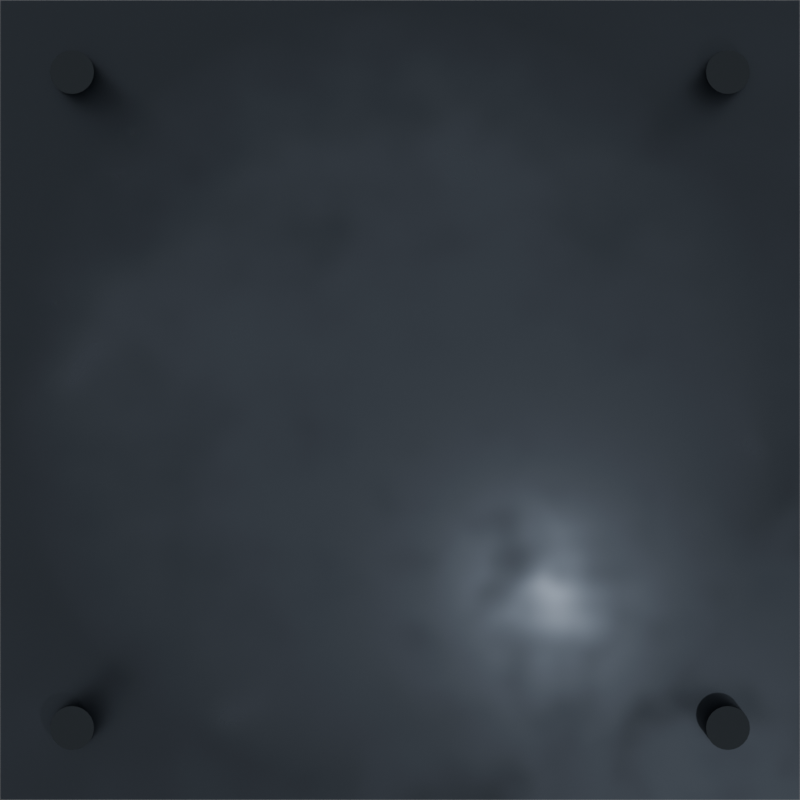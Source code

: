 # Source: plate_standard.blend  (saved by Blender 5.2.45; exported with 4.5.12 LTS)
import bpy
from mathutils import Matrix  # noqa: F401  (used for matrix-valued properties, if any)

bpy.ops.wm.read_factory_settings(use_empty=True)
scene = bpy.context.scene
scene.name = 'Scene'

# ---- collections
col_collection = bpy.data.collections.new('Collection'); scene.collection.children.link(col_collection)
col_pz_floorpilot = bpy.data.collections.new('PZ_FloorPilot'); scene.collection.children.link(col_pz_floorpilot)

# ---- materials (node trees are filled in below, after node groups)
mat_material = bpy.data.materials.new('Material')
mat_material.alpha_threshold = 0.0
mat_material.use_backface_culling_lightprobe_volume = False
mat_material.roughness = 0.5
mat_material.line_color = (0.0, 0.0, 0.0, 1.0)
mat_pz_platemetal = bpy.data.materials.new('PZ_PlateMetal')
mat_pz_boltmetal = bpy.data.materials.new('PZ_BoltMetal')

# ---- material node trees
mat_material.use_nodes = True; mat_material.node_tree.nodes.clear()
_N = mat_material.node_tree.nodes; _L = mat_material.node_tree.links
n0 = _N.new('ShaderNodeOutputMaterial'); n0.name = 'Material Output'; n0.location = (200, 100)
n1 = _N.new('ShaderNodeBsdfPrincipled'); n1.name = 'Principled BSDF'; n1.location = (-200, 100)
n1.inputs[10].default_value = 0.005
_L.new(n1.outputs[0], n0.inputs[0])
n0.is_active_output = True
mat_pz_platemetal.use_nodes = True; mat_pz_platemetal.node_tree.nodes.clear()
_N = mat_pz_platemetal.node_tree.nodes; _L = mat_pz_platemetal.node_tree.links
n0 = _N.new('ShaderNodeBsdfPrincipled'); n0.name = 'Principled BSDF'; n0.location = (-200, 100)
n0.inputs[0].default_value = (0.1, 0.12, 0.15, 1.0)
n0.inputs[1].default_value = 0.85
n0.inputs[10].default_value = 0.005
n1 = _N.new('ShaderNodeOutputMaterial'); n1.name = 'Material Output'; n1.location = (200, 100)
n2 = _N.new('ShaderNodeTexCoord'); n2.name = 'Texture Coordinate'; n2.location = (0, 0)
n3 = _N.new('ShaderNodeTexNoise'); n3.name = 'Noise Texture'; n3.location = (0, 0)
n3.width = 160
n3.inputs[2].default_value = 6.0
_L.new(n0.outputs[0], n1.inputs[0])
_L.new(n2.outputs[0], n3.inputs[0])
_L.new(n3.outputs[0], n0.inputs[2])
n1.is_active_output = True
mat_pz_boltmetal.use_nodes = True; mat_pz_boltmetal.node_tree.nodes.clear()
_N = mat_pz_boltmetal.node_tree.nodes; _L = mat_pz_boltmetal.node_tree.links
n0 = _N.new('ShaderNodeBsdfPrincipled'); n0.name = 'Principled BSDF'; n0.location = (-200, 100)
n0.inputs[0].default_value = (0.05, 0.06, 0.07, 1.0)
n0.inputs[1].default_value = 0.9
n0.inputs[2].default_value = 0.4
n0.inputs[10].default_value = 0.005
n1 = _N.new('ShaderNodeOutputMaterial'); n1.name = 'Material Output'; n1.location = (200, 100)
_L.new(n0.outputs[0], n1.inputs[0])
n1.is_active_output = True

# ---- world
world_pz_neutralworld4 = bpy.data.worlds.new('PZ_NeutralWorld4'); scene.world = world_pz_neutralworld4
world_pz_neutralworld4.use_nodes = True; world_pz_neutralworld4.node_tree.nodes.clear()
_N = world_pz_neutralworld4.node_tree.nodes; _L = world_pz_neutralworld4.node_tree.links
n0 = _N.new('ShaderNodeBackground'); n0.name = 'Background'; n0.location = (-200, 100)
n0.inputs[0].default_value = (0.55, 0.55, 0.55, 1.0)
n0.inputs[1].default_value = 0.7
n1 = _N.new('ShaderNodeOutputWorld'); n1.name = 'World Output'; n1.location = (200, 100)
_L.new(n0.outputs[0], n1.inputs[0])
n1.is_active_output = True

# ---- cameras
cam_camera = bpy.data.cameras.new('Camera')
cam_camera.clip_end = 100.0
cam_camera.ortho_scale = 7.314
cam_pz_ortho = bpy.data.cameras.new('PZ_Ortho')
cam_pz_ortho.type = 'ORTHO'
cam_pz_ortho.ortho_scale = 2.0

# ---- lights
light_light = bpy.data.lights.new('Light', 'POINT')
light_light.energy = 1000.0
light_light.shadow_soft_size = 0.1
light_sun = bpy.data.lights.new('Sun', 'SUN')
light_sun.energy = 0.7

# ---- meshes
me_cube = bpy.data.meshes.new('Cube')
me_cube.from_pydata([(1.0, 1.0, 1.0), (1.0, 1.0, -1.0), (1.0, -1.0, 1.0), (1.0, -1.0, -1.0), (-1.0, 1.0, 1.0), (-1.0, 1.0, -1.0), (-1.0, -1.0, 1.0), (-1.0, -1.0, -1.0)], [], [(0, 4, 6, 2), (3, 2, 6, 7), (7, 6, 4, 5), (5, 1, 3, 7), (1, 0, 2, 3), (5, 4, 0, 1)])
_uv = me_cube.uv_layers.new(name='UVMap')
_uv.uv.foreach_set('vector', [0.625, 0.5, 0.875, 0.5, 0.875, 0.75, 0.625, 0.75, 0.375, 0.75, 0.625, 0.75, 0.625, 1.0, 0.375, 1.0, 0.375, 0.0, 0.625, 0.0, 0.625, 0.25, 0.375, 0.25, 0.125, 0.5, 0.375, 0.5, 0.375, 0.75, 0.125, 0.75, 0.375, 0.5, 0.625, 0.5, 0.625, 0.75, 0.375, 0.75, 0.375, 0.25, 0.625, 0.25, 0.625, 0.5, 0.375, 0.5])
me_cube.materials.append(mat_material)
me_cube.use_mirror_vertex_groups = False
me_cube.update()
me_cube_001 = bpy.data.meshes.new('Cube.001')
me_cube_001.from_pydata([(-1.0, -1.0, -0.08), (-1.0, -1.0, 0.0), (-1.0, 1.0, -0.08), (-1.0, 1.0, 0.0), (1.0, -1.0, -0.08), (1.0, -1.0, 0.0), (1.0, 1.0, -0.08), (1.0, 1.0, 0.0)], [], [(0, 1, 3, 2), (2, 3, 7, 6), (6, 7, 5, 4), (4, 5, 1, 0), (2, 6, 4, 0), (7, 3, 1, 5)])
me_cube_001.polygons.foreach_set('use_smooth', [True] * 6)
_uv = me_cube_001.uv_layers.new(name='UVMap')
_uv.uv.foreach_set('vector', [0.375, 0.0, 0.625, 0.0, 0.625, 0.25, 0.375, 0.25, 0.375, 0.25, 0.625, 0.25, 0.625, 0.5, 0.375, 0.5, 0.375, 0.5, 0.625, 0.5, 0.625, 0.75, 0.375, 0.75, 0.375, 0.75, 0.625, 0.75, 0.625, 1.0, 0.375, 1.0, 0.125, 0.5, 0.375, 0.5, 0.375, 0.75, 0.125, 0.75, 0.625, 0.5, 0.875, 0.5, 0.875, 0.75, 0.625, 0.75])
me_cube_001.materials.append(mat_pz_platemetal)
me_cube_001.update()
me_cylinder = bpy.data.meshes.new('Cylinder')
me_cylinder.from_pydata([(0.0, 0.055, -0.015), (0.0, 0.055, 0.015), (0.01424, 0.05313, -0.015), (0.01424, 0.05313, 0.015), (0.0275, 0.04763, -0.015), (0.0275, 0.04763, 0.015), (0.03889, 0.03889, -0.015), (0.03889, 0.03889, 0.015), (0.04763, 0.0275, -0.015), (0.04763, 0.0275, 0.015), (0.05313, 0.01424, -0.015), (0.05313, 0.01424, 0.015), (0.055, 0.0, -0.015), (0.055, 0.0, 0.015), (0.05313, -0.01424, -0.015), (0.05313, -0.01424, 0.015), (0.04763, -0.0275, -0.015), (0.04763, -0.0275, 0.015), (0.03889, -0.03889, -0.015), (0.03889, -0.03889, 0.015), (0.0275, -0.04763, -0.015), (0.0275, -0.04763, 0.015), (0.01424, -0.05313, -0.015), (0.01424, -0.05313, 0.015), (0.0, -0.055, -0.015), (0.0, -0.055, 0.015), (-0.01424, -0.05313, -0.015), (-0.01424, -0.05313, 0.015), (-0.0275, -0.04763, -0.015), (-0.0275, -0.04763, 0.015), (-0.03889, -0.03889, -0.015), (-0.03889, -0.03889, 0.015), (-0.04763, -0.0275, -0.015), (-0.04763, -0.0275, 0.015), (-0.05313, -0.01424, -0.015), (-0.05313, -0.01424, 0.015), (-0.055, 0.0, -0.015), (-0.055, 0.0, 0.015), (-0.05313, 0.01424, -0.015), (-0.05313, 0.01424, 0.015), (-0.04763, 0.0275, -0.015), (-0.04763, 0.0275, 0.015), (-0.03889, 0.03889, -0.015), (-0.03889, 0.03889, 0.015), (-0.0275, 0.04763, -0.015), (-0.0275, 0.04763, 0.015), (-0.01424, 0.05313, -0.015), (-0.01424, 0.05313, 0.015)], [], [(0, 1, 3, 2), (2, 3, 5, 4), (4, 5, 7, 6), (6, 7, 9, 8), (8, 9, 11, 10), (10, 11, 13, 12), (12, 13, 15, 14), (14, 15, 17, 16), (16, 17, 19, 18), (18, 19, 21, 20), (20, 21, 23, 22), (22, 23, 25, 24), (24, 25, 27, 26), (26, 27, 29, 28), (28, 29, 31, 30), (30, 31, 33, 32), (32, 33, 35, 34), (34, 35, 37, 36), (36, 37, 39, 38), (38, 39, 41, 40), (40, 41, 43, 42), (42, 43, 45, 44), (3, 1, 47, 45, 43, 41, 39, 37, 35, 33, 31, 29, 27, 25, 23, 21, 19, 17, 15, 13, 11, 9, 7, 5), (44, 45, 47, 46), (46, 47, 1, 0), (0, 2, 4, 6, 8, 10, 12, 14, 16, 18, 20, 22, 24, 26, 28, 30, 32, 34, 36, 38, 40, 42, 44, 46)])
_uv = me_cylinder.uv_layers.new(name='UVMap')
_uv.uv.foreach_set('vector', [1.0, 0.5, 1.0, 1.0, 0.9583, 1.0, 0.9583, 0.5, 0.9583, 0.5, 0.9583, 1.0, 0.9167, 1.0, 0.9167, 0.5, 0.9167, 0.5, 0.9167, 1.0, 0.875, 1.0, 0.875, 0.5, 0.875, 0.5, 0.875, 1.0, 0.8333, 1.0, 0.8333, 0.5, 0.8333, 0.5, 0.8333, 1.0, 0.7917, 1.0, 0.7917, 0.5, 0.7917, 0.5, 0.7917, 1.0, 0.75, 1.0, 0.75, 0.5, 0.75, 0.5, 0.75, 1.0, 0.7083, 1.0, 0.7083, 0.5, 0.7083, 0.5, 0.7083, 1.0, 0.6667, 1.0, 0.6667, 0.5, 0.6667, 0.5, 0.6667, 1.0, 0.625, 1.0, 0.625, 0.5, 0.625, 0.5, 0.625, 1.0, 0.5833, 1.0, 0.5833, 0.5, 0.5833, 0.5, 0.5833, 1.0, 0.5417, 1.0, 0.5417, 0.5, 0.5417, 0.5, 0.5417, 1.0, 0.5, 1.0, 0.5, 0.5, 0.5, 0.5, 0.5, 1.0, 0.4583, 1.0, 0.4583, 0.5, 0.4583, 0.5, 0.4583, 1.0, 0.4167, 1.0, 0.4167, 0.5, 0.4167, 0.5, 0.4167, 1.0, 0.375, 1.0, 0.375, 0.5, 0.375, 0.5, 0.375, 1.0, 0.3333, 1.0, 0.3333, 0.5, 0.3333, 0.5, 0.3333, 1.0, 0.2917, 1.0, 0.2917, 0.5, 0.2917, 0.5, 0.2917, 1.0, 0.25, 1.0, 0.25, 0.5, 0.25, 0.5, 0.25, 1.0, 0.2083, 1.0, 0.2083, 0.5, 0.2083, 0.5, 0.2083, 1.0, 0.1667, 1.0, 0.1667, 0.5, 0.1667, 0.5, 0.1667, 1.0, 0.125, 1.0, 0.125, 0.5, 0.125, 0.5, 0.125, 1.0, 0.08333, 1.0, 0.08333, 0.5, 0.3121, 0.4818, 0.25, 0.49, 0.1879, 0.4818, 0.13, 0.4578, 0.08029, 0.4197, 0.04215, 0.37, 0.01818, 0.3121, 0.01, 0.25, 0.01818, 0.1879, 0.04215, 0.13, 0.08029, 0.08029, 0.13, 0.04215, 0.1879, 0.01818, 0.25, 0.01, 0.3121, 0.01818, 0.37, 0.04215, 0.4197, 0.08029, 0.4578, 0.13, 0.4818, 0.1879, 0.49, 0.25, 0.4818, 0.3121, 0.4578, 0.37, 0.4197, 0.4197, 0.37, 0.4578, 0.08333, 0.5, 0.08333, 1.0, 0.04167, 1.0, 0.04167, 0.5, 0.04167, 0.5, 0.04167, 1.0, -1.863e-07, 1.0, -1.863e-07, 0.5, 0.75, 0.49, 0.8121, 0.4818, 0.87, 0.4578, 0.9197, 0.4197, 0.9578, 0.37, 0.9818, 0.3121, 0.99, 0.25, 0.9818, 0.1879, 0.9578, 0.13, 0.9197, 0.08029, 0.87, 0.04215, 0.8121, 0.01818, 0.75, 0.01, 0.6879, 0.01818, 0.63, 0.04215, 0.5803, 0.08029, 0.5422, 0.13, 0.5182, 0.1879, 0.51, 0.25, 0.5182, 0.3121, 0.5422, 0.37, 0.5803, 0.4197, 0.63, 0.4578, 0.6879, 0.4818])
me_cylinder.materials.append(mat_pz_boltmetal)
me_cylinder.update()
me_cylinder_001 = bpy.data.meshes.new('Cylinder.001')
me_cylinder_001.from_pydata([(0.0, 0.055, -0.015), (0.0, 0.055, 0.015), (0.01424, 0.05313, -0.015), (0.01424, 0.05313, 0.015), (0.0275, 0.04763, -0.015), (0.0275, 0.04763, 0.015), (0.03889, 0.03889, -0.015), (0.03889, 0.03889, 0.015), (0.04763, 0.0275, -0.015), (0.04763, 0.0275, 0.015), (0.05313, 0.01424, -0.015), (0.05313, 0.01424, 0.015), (0.055, 0.0, -0.015), (0.055, 0.0, 0.015), (0.05313, -0.01424, -0.015), (0.05313, -0.01424, 0.015), (0.04763, -0.0275, -0.015), (0.04763, -0.0275, 0.015), (0.03889, -0.03889, -0.015), (0.03889, -0.03889, 0.015), (0.0275, -0.04763, -0.015), (0.0275, -0.04763, 0.015), (0.01424, -0.05313, -0.015), (0.01424, -0.05313, 0.015), (0.0, -0.055, -0.015), (0.0, -0.055, 0.015), (-0.01424, -0.05313, -0.015), (-0.01424, -0.05313, 0.015), (-0.0275, -0.04763, -0.015), (-0.0275, -0.04763, 0.015), (-0.03889, -0.03889, -0.015), (-0.03889, -0.03889, 0.015), (-0.04763, -0.0275, -0.015), (-0.04763, -0.0275, 0.015), (-0.05313, -0.01424, -0.015), (-0.05313, -0.01424, 0.015), (-0.055, 0.0, -0.015), (-0.055, 0.0, 0.015), (-0.05313, 0.01424, -0.015), (-0.05313, 0.01424, 0.015), (-0.04763, 0.0275, -0.015), (-0.04763, 0.0275, 0.015), (-0.03889, 0.03889, -0.015), (-0.03889, 0.03889, 0.015), (-0.0275, 0.04763, -0.015), (-0.0275, 0.04763, 0.015), (-0.01424, 0.05313, -0.015), (-0.01424, 0.05313, 0.015)], [], [(0, 1, 3, 2), (2, 3, 5, 4), (4, 5, 7, 6), (6, 7, 9, 8), (8, 9, 11, 10), (10, 11, 13, 12), (12, 13, 15, 14), (14, 15, 17, 16), (16, 17, 19, 18), (18, 19, 21, 20), (20, 21, 23, 22), (22, 23, 25, 24), (24, 25, 27, 26), (26, 27, 29, 28), (28, 29, 31, 30), (30, 31, 33, 32), (32, 33, 35, 34), (34, 35, 37, 36), (36, 37, 39, 38), (38, 39, 41, 40), (40, 41, 43, 42), (42, 43, 45, 44), (3, 1, 47, 45, 43, 41, 39, 37, 35, 33, 31, 29, 27, 25, 23, 21, 19, 17, 15, 13, 11, 9, 7, 5), (44, 45, 47, 46), (46, 47, 1, 0), (0, 2, 4, 6, 8, 10, 12, 14, 16, 18, 20, 22, 24, 26, 28, 30, 32, 34, 36, 38, 40, 42, 44, 46)])
_uv = me_cylinder_001.uv_layers.new(name='UVMap')
_uv.uv.foreach_set('vector', [1.0, 0.5, 1.0, 1.0, 0.9583, 1.0, 0.9583, 0.5, 0.9583, 0.5, 0.9583, 1.0, 0.9167, 1.0, 0.9167, 0.5, 0.9167, 0.5, 0.9167, 1.0, 0.875, 1.0, 0.875, 0.5, 0.875, 0.5, 0.875, 1.0, 0.8333, 1.0, 0.8333, 0.5, 0.8333, 0.5, 0.8333, 1.0, 0.7917, 1.0, 0.7917, 0.5, 0.7917, 0.5, 0.7917, 1.0, 0.75, 1.0, 0.75, 0.5, 0.75, 0.5, 0.75, 1.0, 0.7083, 1.0, 0.7083, 0.5, 0.7083, 0.5, 0.7083, 1.0, 0.6667, 1.0, 0.6667, 0.5, 0.6667, 0.5, 0.6667, 1.0, 0.625, 1.0, 0.625, 0.5, 0.625, 0.5, 0.625, 1.0, 0.5833, 1.0, 0.5833, 0.5, 0.5833, 0.5, 0.5833, 1.0, 0.5417, 1.0, 0.5417, 0.5, 0.5417, 0.5, 0.5417, 1.0, 0.5, 1.0, 0.5, 0.5, 0.5, 0.5, 0.5, 1.0, 0.4583, 1.0, 0.4583, 0.5, 0.4583, 0.5, 0.4583, 1.0, 0.4167, 1.0, 0.4167, 0.5, 0.4167, 0.5, 0.4167, 1.0, 0.375, 1.0, 0.375, 0.5, 0.375, 0.5, 0.375, 1.0, 0.3333, 1.0, 0.3333, 0.5, 0.3333, 0.5, 0.3333, 1.0, 0.2917, 1.0, 0.2917, 0.5, 0.2917, 0.5, 0.2917, 1.0, 0.25, 1.0, 0.25, 0.5, 0.25, 0.5, 0.25, 1.0, 0.2083, 1.0, 0.2083, 0.5, 0.2083, 0.5, 0.2083, 1.0, 0.1667, 1.0, 0.1667, 0.5, 0.1667, 0.5, 0.1667, 1.0, 0.125, 1.0, 0.125, 0.5, 0.125, 0.5, 0.125, 1.0, 0.08333, 1.0, 0.08333, 0.5, 0.3121, 0.4818, 0.25, 0.49, 0.1879, 0.4818, 0.13, 0.4578, 0.08029, 0.4197, 0.04215, 0.37, 0.01818, 0.3121, 0.01, 0.25, 0.01818, 0.1879, 0.04215, 0.13, 0.08029, 0.08029, 0.13, 0.04215, 0.1879, 0.01818, 0.25, 0.01, 0.3121, 0.01818, 0.37, 0.04215, 0.4197, 0.08029, 0.4578, 0.13, 0.4818, 0.1879, 0.49, 0.25, 0.4818, 0.3121, 0.4578, 0.37, 0.4197, 0.4197, 0.37, 0.4578, 0.08333, 0.5, 0.08333, 1.0, 0.04167, 1.0, 0.04167, 0.5, 0.04167, 0.5, 0.04167, 1.0, -1.863e-07, 1.0, -1.863e-07, 0.5, 0.75, 0.49, 0.8121, 0.4818, 0.87, 0.4578, 0.9197, 0.4197, 0.9578, 0.37, 0.9818, 0.3121, 0.99, 0.25, 0.9818, 0.1879, 0.9578, 0.13, 0.9197, 0.08029, 0.87, 0.04215, 0.8121, 0.01818, 0.75, 0.01, 0.6879, 0.01818, 0.63, 0.04215, 0.5803, 0.08029, 0.5422, 0.13, 0.5182, 0.1879, 0.51, 0.25, 0.5182, 0.3121, 0.5422, 0.37, 0.5803, 0.4197, 0.63, 0.4578, 0.6879, 0.4818])
me_cylinder_001.materials.append(mat_pz_boltmetal)
me_cylinder_001.update()
me_cylinder_002 = bpy.data.meshes.new('Cylinder.002')
me_cylinder_002.from_pydata([(0.0, 0.055, -0.015), (0.0, 0.055, 0.015), (0.01424, 0.05313, -0.015), (0.01424, 0.05313, 0.015), (0.0275, 0.04763, -0.015), (0.0275, 0.04763, 0.015), (0.03889, 0.03889, -0.015), (0.03889, 0.03889, 0.015), (0.04763, 0.0275, -0.015), (0.04763, 0.0275, 0.015), (0.05313, 0.01424, -0.015), (0.05313, 0.01424, 0.015), (0.055, 0.0, -0.015), (0.055, 0.0, 0.015), (0.05313, -0.01424, -0.015), (0.05313, -0.01424, 0.015), (0.04763, -0.0275, -0.015), (0.04763, -0.0275, 0.015), (0.03889, -0.03889, -0.015), (0.03889, -0.03889, 0.015), (0.0275, -0.04763, -0.015), (0.0275, -0.04763, 0.015), (0.01424, -0.05313, -0.015), (0.01424, -0.05313, 0.015), (0.0, -0.055, -0.015), (0.0, -0.055, 0.015), (-0.01424, -0.05313, -0.015), (-0.01424, -0.05313, 0.015), (-0.0275, -0.04763, -0.015), (-0.0275, -0.04763, 0.015), (-0.03889, -0.03889, -0.015), (-0.03889, -0.03889, 0.015), (-0.04763, -0.0275, -0.015), (-0.04763, -0.0275, 0.015), (-0.05313, -0.01424, -0.015), (-0.05313, -0.01424, 0.015), (-0.055, 0.0, -0.015), (-0.055, 0.0, 0.015), (-0.05313, 0.01424, -0.015), (-0.05313, 0.01424, 0.015), (-0.04763, 0.0275, -0.015), (-0.04763, 0.0275, 0.015), (-0.03889, 0.03889, -0.015), (-0.03889, 0.03889, 0.015), (-0.0275, 0.04763, -0.015), (-0.0275, 0.04763, 0.015), (-0.01424, 0.05313, -0.015), (-0.01424, 0.05313, 0.015)], [], [(0, 1, 3, 2), (2, 3, 5, 4), (4, 5, 7, 6), (6, 7, 9, 8), (8, 9, 11, 10), (10, 11, 13, 12), (12, 13, 15, 14), (14, 15, 17, 16), (16, 17, 19, 18), (18, 19, 21, 20), (20, 21, 23, 22), (22, 23, 25, 24), (24, 25, 27, 26), (26, 27, 29, 28), (28, 29, 31, 30), (30, 31, 33, 32), (32, 33, 35, 34), (34, 35, 37, 36), (36, 37, 39, 38), (38, 39, 41, 40), (40, 41, 43, 42), (42, 43, 45, 44), (3, 1, 47, 45, 43, 41, 39, 37, 35, 33, 31, 29, 27, 25, 23, 21, 19, 17, 15, 13, 11, 9, 7, 5), (44, 45, 47, 46), (46, 47, 1, 0), (0, 2, 4, 6, 8, 10, 12, 14, 16, 18, 20, 22, 24, 26, 28, 30, 32, 34, 36, 38, 40, 42, 44, 46)])
_uv = me_cylinder_002.uv_layers.new(name='UVMap')
_uv.uv.foreach_set('vector', [1.0, 0.5, 1.0, 1.0, 0.9583, 1.0, 0.9583, 0.5, 0.9583, 0.5, 0.9583, 1.0, 0.9167, 1.0, 0.9167, 0.5, 0.9167, 0.5, 0.9167, 1.0, 0.875, 1.0, 0.875, 0.5, 0.875, 0.5, 0.875, 1.0, 0.8333, 1.0, 0.8333, 0.5, 0.8333, 0.5, 0.8333, 1.0, 0.7917, 1.0, 0.7917, 0.5, 0.7917, 0.5, 0.7917, 1.0, 0.75, 1.0, 0.75, 0.5, 0.75, 0.5, 0.75, 1.0, 0.7083, 1.0, 0.7083, 0.5, 0.7083, 0.5, 0.7083, 1.0, 0.6667, 1.0, 0.6667, 0.5, 0.6667, 0.5, 0.6667, 1.0, 0.625, 1.0, 0.625, 0.5, 0.625, 0.5, 0.625, 1.0, 0.5833, 1.0, 0.5833, 0.5, 0.5833, 0.5, 0.5833, 1.0, 0.5417, 1.0, 0.5417, 0.5, 0.5417, 0.5, 0.5417, 1.0, 0.5, 1.0, 0.5, 0.5, 0.5, 0.5, 0.5, 1.0, 0.4583, 1.0, 0.4583, 0.5, 0.4583, 0.5, 0.4583, 1.0, 0.4167, 1.0, 0.4167, 0.5, 0.4167, 0.5, 0.4167, 1.0, 0.375, 1.0, 0.375, 0.5, 0.375, 0.5, 0.375, 1.0, 0.3333, 1.0, 0.3333, 0.5, 0.3333, 0.5, 0.3333, 1.0, 0.2917, 1.0, 0.2917, 0.5, 0.2917, 0.5, 0.2917, 1.0, 0.25, 1.0, 0.25, 0.5, 0.25, 0.5, 0.25, 1.0, 0.2083, 1.0, 0.2083, 0.5, 0.2083, 0.5, 0.2083, 1.0, 0.1667, 1.0, 0.1667, 0.5, 0.1667, 0.5, 0.1667, 1.0, 0.125, 1.0, 0.125, 0.5, 0.125, 0.5, 0.125, 1.0, 0.08333, 1.0, 0.08333, 0.5, 0.3121, 0.4818, 0.25, 0.49, 0.1879, 0.4818, 0.13, 0.4578, 0.08029, 0.4197, 0.04215, 0.37, 0.01818, 0.3121, 0.01, 0.25, 0.01818, 0.1879, 0.04215, 0.13, 0.08029, 0.08029, 0.13, 0.04215, 0.1879, 0.01818, 0.25, 0.01, 0.3121, 0.01818, 0.37, 0.04215, 0.4197, 0.08029, 0.4578, 0.13, 0.4818, 0.1879, 0.49, 0.25, 0.4818, 0.3121, 0.4578, 0.37, 0.4197, 0.4197, 0.37, 0.4578, 0.08333, 0.5, 0.08333, 1.0, 0.04167, 1.0, 0.04167, 0.5, 0.04167, 0.5, 0.04167, 1.0, -1.863e-07, 1.0, -1.863e-07, 0.5, 0.75, 0.49, 0.8121, 0.4818, 0.87, 0.4578, 0.9197, 0.4197, 0.9578, 0.37, 0.9818, 0.3121, 0.99, 0.25, 0.9818, 0.1879, 0.9578, 0.13, 0.9197, 0.08029, 0.87, 0.04215, 0.8121, 0.01818, 0.75, 0.01, 0.6879, 0.01818, 0.63, 0.04215, 0.5803, 0.08029, 0.5422, 0.13, 0.5182, 0.1879, 0.51, 0.25, 0.5182, 0.3121, 0.5422, 0.37, 0.5803, 0.4197, 0.63, 0.4578, 0.6879, 0.4818])
me_cylinder_002.materials.append(mat_pz_boltmetal)
me_cylinder_002.update()
me_cylinder_003 = bpy.data.meshes.new('Cylinder.003')
me_cylinder_003.from_pydata([(0.0, 0.055, -0.015), (0.0, 0.055, 0.015), (0.01424, 0.05313, -0.015), (0.01424, 0.05313, 0.015), (0.0275, 0.04763, -0.015), (0.0275, 0.04763, 0.015), (0.03889, 0.03889, -0.015), (0.03889, 0.03889, 0.015), (0.04763, 0.0275, -0.015), (0.04763, 0.0275, 0.015), (0.05313, 0.01424, -0.015), (0.05313, 0.01424, 0.015), (0.055, 0.0, -0.015), (0.055, 0.0, 0.015), (0.05313, -0.01424, -0.015), (0.05313, -0.01424, 0.015), (0.04763, -0.0275, -0.015), (0.04763, -0.0275, 0.015), (0.03889, -0.03889, -0.015), (0.03889, -0.03889, 0.015), (0.0275, -0.04763, -0.015), (0.0275, -0.04763, 0.015), (0.01424, -0.05313, -0.015), (0.01424, -0.05313, 0.015), (0.0, -0.055, -0.015), (0.0, -0.055, 0.015), (-0.01424, -0.05313, -0.015), (-0.01424, -0.05313, 0.015), (-0.0275, -0.04763, -0.015), (-0.0275, -0.04763, 0.015), (-0.03889, -0.03889, -0.015), (-0.03889, -0.03889, 0.015), (-0.04763, -0.0275, -0.015), (-0.04763, -0.0275, 0.015), (-0.05313, -0.01424, -0.015), (-0.05313, -0.01424, 0.015), (-0.055, 0.0, -0.015), (-0.055, 0.0, 0.015), (-0.05313, 0.01424, -0.015), (-0.05313, 0.01424, 0.015), (-0.04763, 0.0275, -0.015), (-0.04763, 0.0275, 0.015), (-0.03889, 0.03889, -0.015), (-0.03889, 0.03889, 0.015), (-0.0275, 0.04763, -0.015), (-0.0275, 0.04763, 0.015), (-0.01424, 0.05313, -0.015), (-0.01424, 0.05313, 0.015)], [], [(0, 1, 3, 2), (2, 3, 5, 4), (4, 5, 7, 6), (6, 7, 9, 8), (8, 9, 11, 10), (10, 11, 13, 12), (12, 13, 15, 14), (14, 15, 17, 16), (16, 17, 19, 18), (18, 19, 21, 20), (20, 21, 23, 22), (22, 23, 25, 24), (24, 25, 27, 26), (26, 27, 29, 28), (28, 29, 31, 30), (30, 31, 33, 32), (32, 33, 35, 34), (34, 35, 37, 36), (36, 37, 39, 38), (38, 39, 41, 40), (40, 41, 43, 42), (42, 43, 45, 44), (3, 1, 47, 45, 43, 41, 39, 37, 35, 33, 31, 29, 27, 25, 23, 21, 19, 17, 15, 13, 11, 9, 7, 5), (44, 45, 47, 46), (46, 47, 1, 0), (0, 2, 4, 6, 8, 10, 12, 14, 16, 18, 20, 22, 24, 26, 28, 30, 32, 34, 36, 38, 40, 42, 44, 46)])
_uv = me_cylinder_003.uv_layers.new(name='UVMap')
_uv.uv.foreach_set('vector', [1.0, 0.5, 1.0, 1.0, 0.9583, 1.0, 0.9583, 0.5, 0.9583, 0.5, 0.9583, 1.0, 0.9167, 1.0, 0.9167, 0.5, 0.9167, 0.5, 0.9167, 1.0, 0.875, 1.0, 0.875, 0.5, 0.875, 0.5, 0.875, 1.0, 0.8333, 1.0, 0.8333, 0.5, 0.8333, 0.5, 0.8333, 1.0, 0.7917, 1.0, 0.7917, 0.5, 0.7917, 0.5, 0.7917, 1.0, 0.75, 1.0, 0.75, 0.5, 0.75, 0.5, 0.75, 1.0, 0.7083, 1.0, 0.7083, 0.5, 0.7083, 0.5, 0.7083, 1.0, 0.6667, 1.0, 0.6667, 0.5, 0.6667, 0.5, 0.6667, 1.0, 0.625, 1.0, 0.625, 0.5, 0.625, 0.5, 0.625, 1.0, 0.5833, 1.0, 0.5833, 0.5, 0.5833, 0.5, 0.5833, 1.0, 0.5417, 1.0, 0.5417, 0.5, 0.5417, 0.5, 0.5417, 1.0, 0.5, 1.0, 0.5, 0.5, 0.5, 0.5, 0.5, 1.0, 0.4583, 1.0, 0.4583, 0.5, 0.4583, 0.5, 0.4583, 1.0, 0.4167, 1.0, 0.4167, 0.5, 0.4167, 0.5, 0.4167, 1.0, 0.375, 1.0, 0.375, 0.5, 0.375, 0.5, 0.375, 1.0, 0.3333, 1.0, 0.3333, 0.5, 0.3333, 0.5, 0.3333, 1.0, 0.2917, 1.0, 0.2917, 0.5, 0.2917, 0.5, 0.2917, 1.0, 0.25, 1.0, 0.25, 0.5, 0.25, 0.5, 0.25, 1.0, 0.2083, 1.0, 0.2083, 0.5, 0.2083, 0.5, 0.2083, 1.0, 0.1667, 1.0, 0.1667, 0.5, 0.1667, 0.5, 0.1667, 1.0, 0.125, 1.0, 0.125, 0.5, 0.125, 0.5, 0.125, 1.0, 0.08333, 1.0, 0.08333, 0.5, 0.3121, 0.4818, 0.25, 0.49, 0.1879, 0.4818, 0.13, 0.4578, 0.08029, 0.4197, 0.04215, 0.37, 0.01818, 0.3121, 0.01, 0.25, 0.01818, 0.1879, 0.04215, 0.13, 0.08029, 0.08029, 0.13, 0.04215, 0.1879, 0.01818, 0.25, 0.01, 0.3121, 0.01818, 0.37, 0.04215, 0.4197, 0.08029, 0.4578, 0.13, 0.4818, 0.1879, 0.49, 0.25, 0.4818, 0.3121, 0.4578, 0.37, 0.4197, 0.4197, 0.37, 0.4578, 0.08333, 0.5, 0.08333, 1.0, 0.04167, 1.0, 0.04167, 0.5, 0.04167, 0.5, 0.04167, 1.0, -1.863e-07, 1.0, -1.863e-07, 0.5, 0.75, 0.49, 0.8121, 0.4818, 0.87, 0.4578, 0.9197, 0.4197, 0.9578, 0.37, 0.9818, 0.3121, 0.99, 0.25, 0.9818, 0.1879, 0.9578, 0.13, 0.9197, 0.08029, 0.87, 0.04215, 0.8121, 0.01818, 0.75, 0.01, 0.6879, 0.01818, 0.63, 0.04215, 0.5803, 0.08029, 0.5422, 0.13, 0.5182, 0.1879, 0.51, 0.25, 0.5182, 0.3121, 0.5422, 0.37, 0.5803, 0.4197, 0.63, 0.4578, 0.6879, 0.4818])
me_cylinder_003.materials.append(mat_pz_boltmetal)
me_cylinder_003.update()

# ---- objects
ob_cube = bpy.data.objects.new('Cube', me_cube)
ob_light = bpy.data.objects.new('Light', light_light)
ob_camera = bpy.data.objects.new('Camera', cam_camera)
ob_pz_plate = bpy.data.objects.new('PZ_Plate', me_cube_001)
ob_pz_bolt = bpy.data.objects.new('PZ_Bolt', me_cylinder)
ob_pz_bolt_001 = bpy.data.objects.new('PZ_Bolt.001', me_cylinder_001)
ob_pz_bolt_002 = bpy.data.objects.new('PZ_Bolt.002', me_cylinder_002)
ob_pz_bolt_003 = bpy.data.objects.new('PZ_Bolt.003', me_cylinder_003)
ob_pz_sun = bpy.data.objects.new('PZ_Sun', light_sun)
ob_pz_ortho = bpy.data.objects.new('PZ_Ortho', cam_pz_ortho)

# ---- transforms, parenting, visibility, modifiers, constraints
ob_cube.location = (0.0, 0.0, 0.0)
ob_cube.lock_rotations_4d = False
ob_cube.empty_display_type = 'ARROWS'
ob_cube.hide_render = True
ob_cube.lineart.crease_threshold = 0.0
ob_light.location = (4.076, 1.005, 5.904)
ob_light.rotation_euler = (0.6503, 0.05522, 1.866)
ob_light.lock_rotations_4d = False
ob_light.empty_display_type = 'ARROWS'
ob_light.color = (0.0, 0.0, 0.0, 0.0)
ob_light.hide_render = True
ob_light.lineart.crease_threshold = 0.0
ob_camera.location = (7.359, -6.926, 4.958)
ob_camera.rotation_euler = (1.109, 0.0, 0.8149)
ob_camera.lock_rotations_4d = False
ob_camera.empty_display_type = 'ARROWS'
ob_camera.color = (0.0, 0.0, 0.0, 0.0)
ob_camera.hide_render = True
ob_camera.display_type = 'WIRE'
ob_camera.lineart.crease_threshold = 0.0
ob_pz_plate.location = (0.0, 0.0, 0.0)
ob_pz_bolt.location = (-0.82, -0.82, 0.008)
ob_pz_bolt_001.location = (-0.82, 0.82, 0.008)
ob_pz_bolt_002.location = (0.82, -0.82, 0.008)
ob_pz_bolt_003.location = (0.82, 0.82, 0.008)
ob_pz_sun.location = (2.0, 1.0, 5.0)
ob_pz_sun.rotation_euler = (1.05, 0.25, 0.5)
ob_pz_ortho.location = (0.0, 0.0, 4.0)

# ---- collection membership
col_collection.objects.link(ob_cube)
col_collection.objects.link(ob_light)
col_collection.objects.link(ob_camera)
col_pz_floorpilot.objects.link(ob_pz_plate)
col_pz_floorpilot.objects.link(ob_pz_bolt)
col_pz_floorpilot.objects.link(ob_pz_bolt_001)
col_pz_floorpilot.objects.link(ob_pz_bolt_002)
col_pz_floorpilot.objects.link(ob_pz_bolt_003)
col_pz_floorpilot.objects.link(ob_pz_sun)
col_pz_floorpilot.objects.link(ob_pz_ortho)

# ---- scene / render settings (as saved in the file)
scene.camera = ob_pz_ortho
scene.frame_start = 1; scene.frame_end = 250; scene.frame_set(1)
scene.render.engine = 'BLENDER_EEVEE_NEXT'
scene.render.resolution_x = 256
scene.render.resolution_y = 256
scene.render.film_transparent = True
scene.render.bake_bias = 0.0
scene.render.bake_samples = 0
scene.render.compositor_device = 'GPU'
scene.eevee.taa_render_samples = 16
scene.eevee.use_volume_custom_range = False
scene.eevee.fast_gi_thickness_near = 0.1
scene.eevee.fast_gi_thickness_far = 0.0
scene.eevee.ray_tracing_options.screen_trace_thickness = 0.1
bpy.context.view_layer.update()
